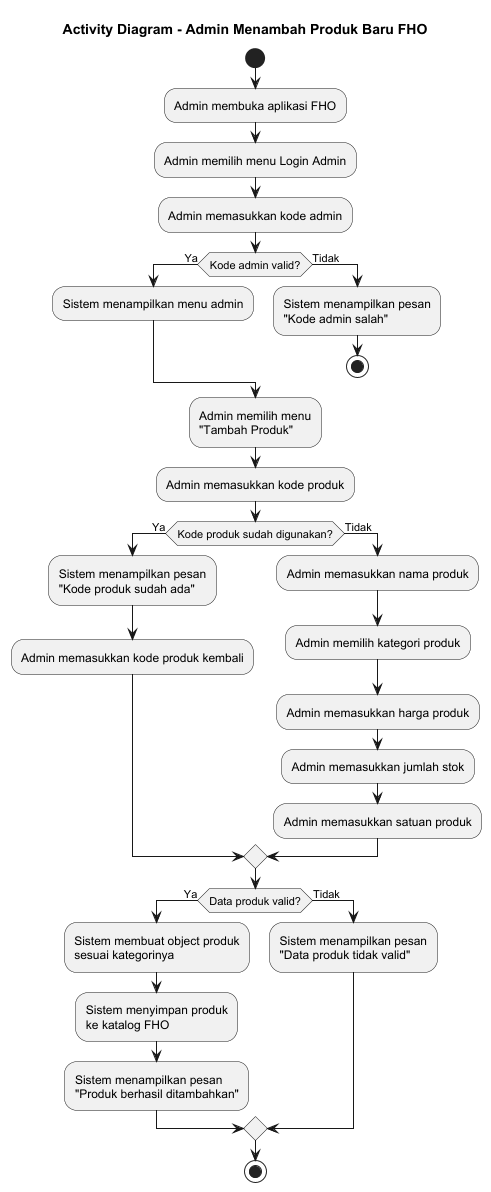

The diagram above was rendered by PlantUML. Its source (embedded in the PNG):
@startuml
title Activity Diagram - Admin Menambah Produk Baru FHO

start

:Admin membuka aplikasi FHO;

:Admin memilih menu Login Admin;

:Admin memasukkan kode admin;

if (Kode admin valid?) then (Ya)
    :Sistem menampilkan menu admin;
else (Tidak)
    :Sistem menampilkan pesan\n"Kode admin salah";
    stop
endif

:Admin memilih menu\n"Tambah Produk";

:Admin memasukkan kode produk;

if (Kode produk sudah digunakan?) then (Ya)
    :Sistem menampilkan pesan\n"Kode produk sudah ada";
    :Admin memasukkan kode produk kembali;
else (Tidak)
    :Admin memasukkan nama produk;
    :Admin memilih kategori produk;
    :Admin memasukkan harga produk;
    :Admin memasukkan jumlah stok;
    :Admin memasukkan satuan produk;
endif

if (Data produk valid?) then (Ya)
    :Sistem membuat object produk\nsesuai kategorinya;
    :Sistem menyimpan produk\nke katalog FHO;
    :Sistem menampilkan pesan\n"Produk berhasil ditambahkan";
else (Tidak)
    :Sistem menampilkan pesan\n"Data produk tidak valid";
endif

stop
@enduml